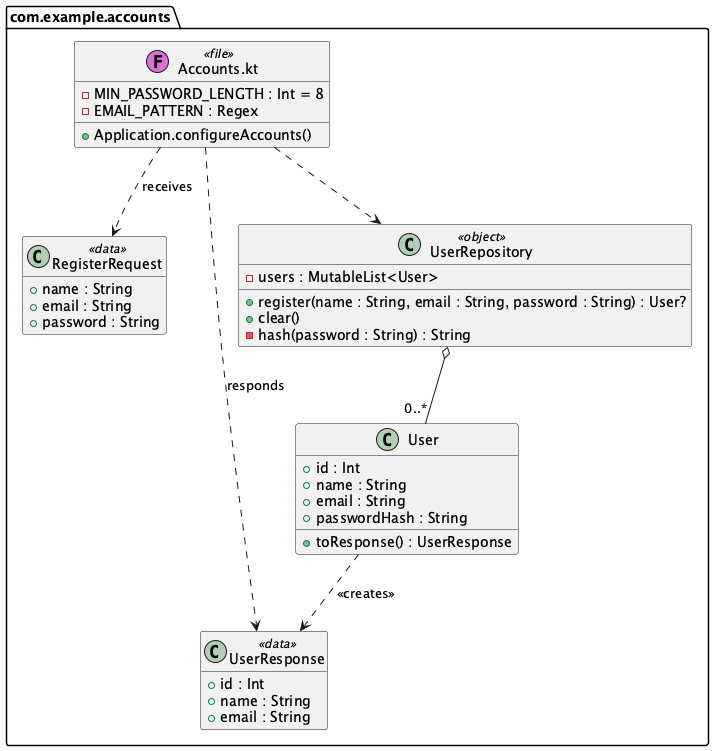

The diagram above was rendered by PlantUML. Its source (embedded in the PNG):
@startuml
' The account classes as they are in src/. The car classes are in class-cars.puml.
hide empty members
set separator none

package com.example.accounts <<Folder>> {
  class "Accounts.kt" as Accounts <<(F,orchid) file>> {
    - MIN_PASSWORD_LENGTH : Int = 8
    - EMAIL_PATTERN : Regex
    + Application.configureAccounts()
  }
  class User {
    + id : Int
    + name : String
    + email : String
    + passwordHash : String
    + toResponse() : UserResponse
  }
  class RegisterRequest <<data>> {
    + name : String
    + email : String
    + password : String
  }
  class UserResponse <<data>> {
    + id : Int
    + name : String
    + email : String
  }
  class UserRepository <<object>> {
    - users : MutableList<User>
    + register(name : String, email : String, password : String) : User?
    + clear()
    - hash(password : String) : String
  }
}

UserRepository o-- "0..*" User
User ..> UserResponse : <<creates>>
Accounts ..> RegisterRequest : receives
Accounts ..> UserResponse : responds
Accounts ..> UserRepository

@enduml